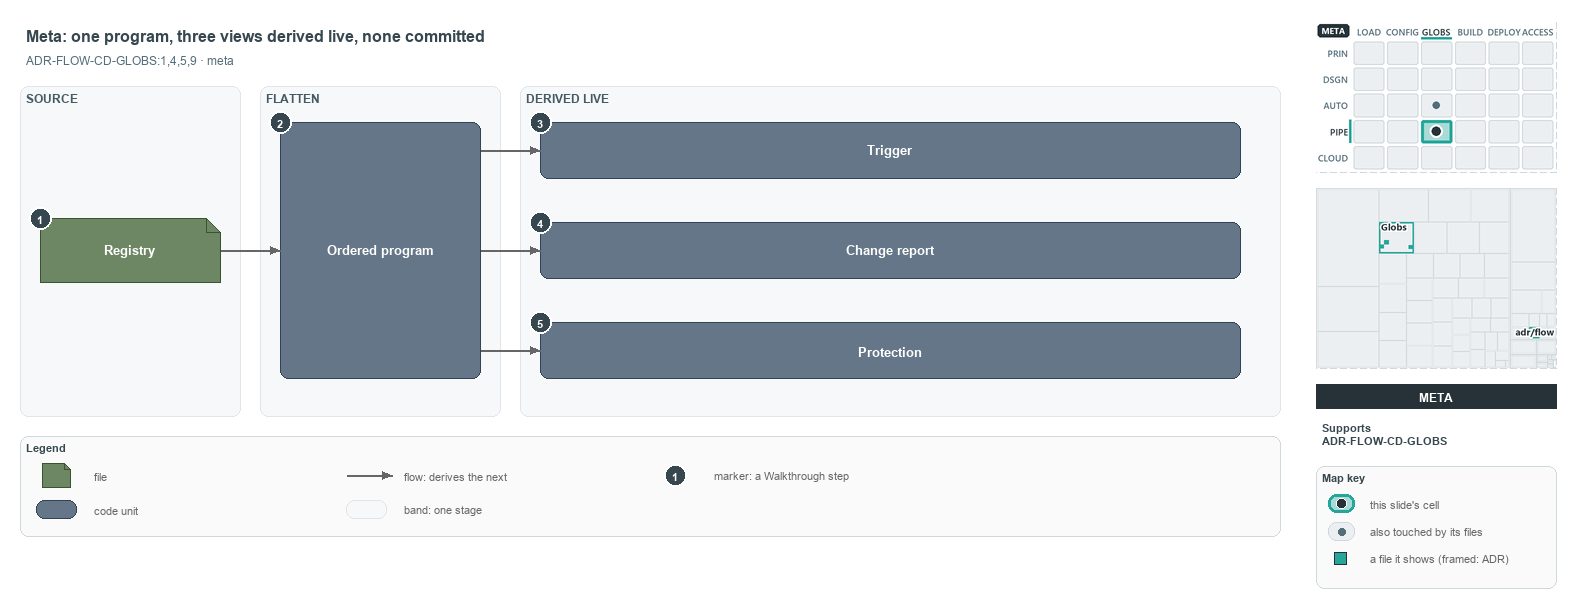

The diagram above was exported from draw.io. Its source (the exported page's mxGraphModel, read from the mxfile embedded in the PNG):
<mxGraphModel dx="1024" dy="768" grid="0" gridSize="10" guides="1" tooltips="1" connect="1" arrows="1" fold="1" page="1" pageScale="1" pageWidth="1572" pageHeight="560" background="#ffffff" math="0" shadow="0">
  <root>
    <mxCell id="0" />
    <mxCell id="1" parent="0" />
    <mxCell id="title" value="Meta: one program, three views derived live, none committed" style="text;html=1;align=left;verticalAlign=middle;fontSize=16;fontStyle=1;fontColor=#37474F;" vertex="1" parent="1">
      <mxGeometry x="20" y="14" width="1260" height="30" as="geometry" />
    </mxCell>
    <mxCell id="subtitle" value="ADR-FLOW-CD-GLOBS:1,4,5,9 · meta" style="text;html=1;align=left;verticalAlign=middle;fontSize=12;fontColor=#546E7A;" vertex="1" parent="1">
      <mxGeometry x="20" y="44" width="1240" height="20" as="geometry" />
    </mxCell>
    <mxCell id="band-source" value="SOURCE" style="rounded=1;html=1;arcSize=3;fillColor=#F6F8FA;strokeColor=#E1E4E8;verticalAlign=top;align=left;spacingLeft=8;fontStyle=1;fontSize=12;fontColor=#455A64;" vertex="1" parent="1">
      <mxGeometry x="20" y="80" width="220" height="330" as="geometry" />
    </mxCell>
    <mxCell id="band-flatten" value="FLATTEN" style="rounded=1;html=1;arcSize=3;fillColor=#F6F8FA;strokeColor=#E1E4E8;verticalAlign=top;align=left;spacingLeft=8;fontStyle=1;fontSize=12;fontColor=#455A64;" vertex="1" parent="1">
      <mxGeometry x="260" y="80" width="240" height="330" as="geometry" />
    </mxCell>
    <mxCell id="band-derived" value="DERIVED LIVE" style="rounded=1;html=1;arcSize=3;fillColor=#F6F8FA;strokeColor=#E1E4E8;verticalAlign=top;align=left;spacingLeft=8;fontStyle=1;fontSize=12;fontColor=#455A64;" vertex="1" parent="1">
      <mxGeometry x="520" y="80" width="760" height="330" as="geometry" />
    </mxCell>
    <mxCell id="f-registry" value="&lt;b&gt;Registry&lt;/b&gt;" style="shape=note;size=14;whiteSpace=wrap;html=1;fontColor=#FFFFFF;fillColor=#6d8764;strokeColor=#3a5431;fontSize=13;" vertex="1" parent="1">
      <mxGeometry x="40" y="212" width="180" height="64" as="geometry" />
    </mxCell>
    <mxCell id="c-program" value="&lt;b&gt;Ordered program&lt;/b&gt;" style="rounded=1;whiteSpace=wrap;html=1;fontColor=#FFFFFF;arcSize=20;fillColor=#647687;strokeColor=#314354;fontSize=13;" vertex="1" parent="1">
      <mxGeometry x="280" y="116" width="200" height="256" as="geometry" />
    </mxCell>
    <mxCell id="p-edge-registry-program-a" value="" style="text;html=1;strokeColor=none;fillColor=none;" vertex="1" parent="1">
      <mxGeometry x="220" y="244" width="1" height="1" as="geometry" />
    </mxCell>
    <mxCell id="p-edge-registry-program-b" value="" style="text;html=1;strokeColor=none;fillColor=none;" vertex="1" parent="1">
      <mxGeometry x="280" y="244" width="1" height="1" as="geometry" />
    </mxCell>
    <mxCell id="edge-registry-program" value="" style="edgeStyle=orthogonalEdgeStyle;rounded=1;html=1;fontSize=11;endArrow=block;strokeColor=#666666;" edge="1" parent="1" source="p-edge-registry-program-a" target="p-edge-registry-program-b">
      <mxGeometry relative="1" as="geometry" />
    </mxCell>
    <mxCell id="c-view-1" value="&lt;b&gt;Trigger&lt;/b&gt;" style="rounded=1;whiteSpace=wrap;html=1;fontColor=#FFFFFF;arcSize=20;fillColor=#647687;strokeColor=#314354;fontSize=13;" vertex="1" parent="1">
      <mxGeometry x="540" y="116" width="700" height="56" as="geometry" />
    </mxCell>
    <mxCell id="p-edge-program-view-1-a" value="" style="text;html=1;strokeColor=none;fillColor=none;" vertex="1" parent="1">
      <mxGeometry x="480" y="144" width="1" height="1" as="geometry" />
    </mxCell>
    <mxCell id="p-edge-program-view-1-b" value="" style="text;html=1;strokeColor=none;fillColor=none;" vertex="1" parent="1">
      <mxGeometry x="540" y="144" width="1" height="1" as="geometry" />
    </mxCell>
    <mxCell id="edge-program-view-1" value="" style="edgeStyle=orthogonalEdgeStyle;rounded=1;html=1;fontSize=11;endArrow=block;strokeColor=#666666;" edge="1" parent="1" source="p-edge-program-view-1-a" target="p-edge-program-view-1-b">
      <mxGeometry relative="1" as="geometry" />
    </mxCell>
    <mxCell id="c-view-2" value="&lt;b&gt;Change report&lt;/b&gt;" style="rounded=1;whiteSpace=wrap;html=1;fontColor=#FFFFFF;arcSize=20;fillColor=#647687;strokeColor=#314354;fontSize=13;" vertex="1" parent="1">
      <mxGeometry x="540" y="216" width="700" height="56" as="geometry" />
    </mxCell>
    <mxCell id="p-edge-program-view-2-a" value="" style="text;html=1;strokeColor=none;fillColor=none;" vertex="1" parent="1">
      <mxGeometry x="480" y="244" width="1" height="1" as="geometry" />
    </mxCell>
    <mxCell id="p-edge-program-view-2-b" value="" style="text;html=1;strokeColor=none;fillColor=none;" vertex="1" parent="1">
      <mxGeometry x="540" y="244" width="1" height="1" as="geometry" />
    </mxCell>
    <mxCell id="edge-program-view-2" value="" style="edgeStyle=orthogonalEdgeStyle;rounded=1;html=1;fontSize=11;endArrow=block;strokeColor=#666666;" edge="1" parent="1" source="p-edge-program-view-2-a" target="p-edge-program-view-2-b">
      <mxGeometry relative="1" as="geometry" />
    </mxCell>
    <mxCell id="c-view-3" value="&lt;b&gt;Protection&lt;/b&gt;" style="rounded=1;whiteSpace=wrap;html=1;fontColor=#FFFFFF;arcSize=20;fillColor=#647687;strokeColor=#314354;fontSize=13;" vertex="1" parent="1">
      <mxGeometry x="540" y="316" width="700" height="56" as="geometry" />
    </mxCell>
    <mxCell id="p-edge-program-view-3-a" value="" style="text;html=1;strokeColor=none;fillColor=none;" vertex="1" parent="1">
      <mxGeometry x="480" y="344" width="1" height="1" as="geometry" />
    </mxCell>
    <mxCell id="p-edge-program-view-3-b" value="" style="text;html=1;strokeColor=none;fillColor=none;" vertex="1" parent="1">
      <mxGeometry x="540" y="344" width="1" height="1" as="geometry" />
    </mxCell>
    <mxCell id="edge-program-view-3" value="" style="edgeStyle=orthogonalEdgeStyle;rounded=1;html=1;fontSize=11;endArrow=block;strokeColor=#666666;" edge="1" parent="1" source="p-edge-program-view-3-a" target="p-edge-program-view-3-b">
      <mxGeometry relative="1" as="geometry" />
    </mxCell>
    <mxCell id="mark-1" value="1" style="ellipse;html=1;fillColor=#37474F;strokeColor=#FFFFFF;strokeWidth=2;fontColor=#FFFFFF;fontStyle=1;fontSize=11;" vertex="1" parent="1">
      <mxGeometry x="29" y="201" width="22" height="22" as="geometry" />
    </mxCell>
    <mxCell id="mark-2" value="2" style="ellipse;html=1;fillColor=#37474F;strokeColor=#FFFFFF;strokeWidth=2;fontColor=#FFFFFF;fontStyle=1;fontSize=11;" vertex="1" parent="1">
      <mxGeometry x="269" y="105" width="22" height="22" as="geometry" />
    </mxCell>
    <mxCell id="mark-3" value="3" style="ellipse;html=1;fillColor=#37474F;strokeColor=#FFFFFF;strokeWidth=2;fontColor=#FFFFFF;fontStyle=1;fontSize=11;" vertex="1" parent="1">
      <mxGeometry x="529" y="105" width="22" height="22" as="geometry" />
    </mxCell>
    <mxCell id="mark-4" value="4" style="ellipse;html=1;fillColor=#37474F;strokeColor=#FFFFFF;strokeWidth=2;fontColor=#FFFFFF;fontStyle=1;fontSize=11;" vertex="1" parent="1">
      <mxGeometry x="529" y="205" width="22" height="22" as="geometry" />
    </mxCell>
    <mxCell id="mark-5" value="5" style="ellipse;html=1;fillColor=#37474F;strokeColor=#FFFFFF;strokeWidth=2;fontColor=#FFFFFF;fontStyle=1;fontSize=11;" vertex="1" parent="1">
      <mxGeometry x="529" y="305" width="22" height="22" as="geometry" />
    </mxCell>
    <mxCell id="legend" value="&lt;b&gt;Legend&lt;/b&gt;" style="rounded=1;whiteSpace=wrap;html=1;arcSize=6;fillColor=#FAFAFA;strokeColor=#CFD8DC;align=left;verticalAlign=top;spacing=8;fontSize=11;fontColor=#37474F;" vertex="1" parent="1">
      <mxGeometry x="20" y="430" width="1260" height="100" as="geometry" />
    </mxCell>
    <mxCell id="legend-1" value="" style="shape=note;size=6;whiteSpace=wrap;html=1;fontColor=#FFFFFF;fillColor=#6d8764;strokeColor=#3a5431;" vertex="1" parent="1">
      <mxGeometry x="42" y="457" width="28" height="24" as="geometry" />
    </mxCell>
    <mxCell id="legend-1-text" value="file" style="text;html=1;align=left;verticalAlign=middle;fontSize=11;fontColor=#666666;" vertex="1" parent="1">
      <mxGeometry x="88" y="459" width="250" height="20" as="geometry" />
    </mxCell>
    <mxCell id="legend-2" value="" style="rounded=1;whiteSpace=wrap;html=1;fontColor=#FFFFFF;arcSize=20;fillColor=#647687;strokeColor=#314354;" vertex="1" parent="1">
      <mxGeometry x="36" y="494" width="40" height="18" as="geometry" />
    </mxCell>
    <mxCell id="legend-2-text" value="code unit" style="text;html=1;align=left;verticalAlign=middle;fontSize=11;fontColor=#666666;" vertex="1" parent="1">
      <mxGeometry x="88" y="493" width="250" height="20" as="geometry" />
    </mxCell>
    <mxCell id="p-legend-3-a" value="" style="text;html=1;strokeColor=none;fillColor=none;" vertex="1" parent="1">
      <mxGeometry x="346" y="469" width="1" height="1" as="geometry" />
    </mxCell>
    <mxCell id="p-legend-3-b" value="" style="text;html=1;strokeColor=none;fillColor=none;" vertex="1" parent="1">
      <mxGeometry x="392" y="469" width="1" height="1" as="geometry" />
    </mxCell>
    <mxCell id="legend-3" value="" style="edgeStyle=orthogonalEdgeStyle;rounded=1;html=1;fontSize=11;endArrow=block;strokeColor=#666666;" edge="1" parent="1" source="p-legend-3-a" target="p-legend-3-b">
      <mxGeometry relative="1" as="geometry" />
    </mxCell>
    <mxCell id="legend-3-text" value="flow: derives the next" style="text;html=1;align=left;verticalAlign=middle;fontSize=11;fontColor=#666666;" vertex="1" parent="1">
      <mxGeometry x="398" y="459" width="250" height="20" as="geometry" />
    </mxCell>
    <mxCell id="legend-4" value="" style="rounded=1;html=1;arcSize=3;fillColor=#F6F8FA;strokeColor=#E1E4E8;" vertex="1" parent="1">
      <mxGeometry x="346" y="494" width="40" height="18" as="geometry" />
    </mxCell>
    <mxCell id="legend-4-text" value="band: one stage" style="text;html=1;align=left;verticalAlign=middle;fontSize=11;fontColor=#666666;" vertex="1" parent="1">
      <mxGeometry x="398" y="493" width="250" height="20" as="geometry" />
    </mxCell>
    <mxCell id="legend-5" value="1" style="ellipse;html=1;fillColor=#37474F;strokeColor=#FFFFFF;strokeWidth=2;fontColor=#FFFFFF;fontStyle=1;fontSize=11;" vertex="1" parent="1">
      <mxGeometry x="664" y="458" width="22" height="22" as="geometry" />
    </mxCell>
    <mxCell id="legend-5-text" value="marker: a Walkthrough step" style="text;html=1;align=left;verticalAlign=middle;fontSize=11;fontColor=#666666;" vertex="1" parent="1">
      <mxGeometry x="708" y="459" width="250" height="20" as="geometry" />
    </mxCell>
    <mxCell id="minimap-stack" value="" style="shape=image;html=1;imageAspect=0;aspect=fixed;verticalLabelPosition=bottom;strokeColor=#CFD8DC;dashed=1;fillColor=#FAFAFA;image=data:image/png,(base64 omitted: 16212 chars);" vertex="1" parent="1">
      <mxGeometry x="1316" y="16" width="240" height="150" as="geometry" />
    </mxCell>
    <mxCell id="minimap-tree" value="" style="shape=image;html=1;imageAspect=0;aspect=fixed;verticalLabelPosition=bottom;strokeColor=#CFD8DC;dashed=1;fillColor=#FAFAFA;image=data:image/png,(base64 omitted: 8516 chars);" vertex="1" parent="1">
      <mxGeometry x="1316" y="182" width="240" height="180" as="geometry" />
    </mxCell>
    <mxCell id="lens-badge" value="META" style="rounded=0;whiteSpace=wrap;html=1;align=center;verticalAlign=middle;fontSize=12;fontStyle=1;fontColor=#FFFFFF;fillColor=#263238;strokeColor=none;" vertex="1" parent="1">
      <mxGeometry x="1316" y="378" width="240" height="24" as="geometry" />
    </mxCell>
    <mxCell id="supports" value="&lt;b&gt;Supports&lt;/b&gt;&lt;br&gt;ADR-FLOW-CD-GLOBS" style="text;html=1;whiteSpace=wrap;align=left;verticalAlign=top;fontSize=11;fontColor=#37474F;" vertex="1" parent="1">
      <mxGeometry x="1316" y="410" width="240" height="38" as="geometry" />
    </mxCell>
    <mxCell id="mapkey" value="&lt;b&gt;Map key&lt;/b&gt;" style="rounded=1;whiteSpace=wrap;html=1;arcSize=6;fillColor=#FAFAFA;strokeColor=#CFD8DC;align=left;verticalAlign=top;spacing=8;fontSize=11;fontColor=#37474F;" vertex="1" parent="1">
      <mxGeometry x="1316" y="460" width="240" height="122" as="geometry" />
    </mxCell>
    <mxCell id="mapkey-here" value="" style="rounded=1;arcSize=20;html=1;fillColor=#A8DBD7;strokeColor=#26A69A;strokeWidth=3;" vertex="1" parent="1">
      <mxGeometry x="1328" y="488" width="26" height="18" as="geometry" />
    </mxCell>
    <mxCell id="mapkey-here-dot" value="" style="ellipse;html=1;fillColor=#263238;strokeColor=#FFFFFF;strokeWidth=1.5;" vertex="1" parent="1">
      <mxGeometry x="1336" y="492" width="10" height="10" as="geometry" />
    </mxCell>
    <mxCell id="mapkey-here-text" value="this slide's cell" style="text;html=1;align=left;verticalAlign=middle;fontSize=11;fontColor=#666666;" vertex="1" parent="1">
      <mxGeometry x="1364" y="487" width="180" height="20" as="geometry" />
    </mxCell>
    <mxCell id="mapkey-touched" value="" style="rounded=1;arcSize=20;html=1;fillColor=#ECEFF1;strokeColor=#CFD8DC;" vertex="1" parent="1">
      <mxGeometry x="1328" y="516" width="26" height="18" as="geometry" />
    </mxCell>
    <mxCell id="mapkey-touched-dot" value="" style="ellipse;html=1;fillColor=#546E7A;strokeColor=none;" vertex="1" parent="1">
      <mxGeometry x="1338" y="522" width="7" height="7" as="geometry" />
    </mxCell>
    <mxCell id="mapkey-touched-text" value="also touched by its files" style="text;html=1;align=left;verticalAlign=middle;fontSize=11;fontColor=#666666;" vertex="1" parent="1">
      <mxGeometry x="1364" y="515" width="180" height="20" as="geometry" />
    </mxCell>
    <mxCell id="mapkey-file" value="" style="rounded=0;html=1;fillColor=#26A69A;strokeColor=#263238;strokeWidth=1.5;" vertex="1" parent="1">
      <mxGeometry x="1334" y="546" width="12" height="12" as="geometry" />
    </mxCell>
    <mxCell id="mapkey-file-text" value="a file it shows (framed: ADR)" style="text;html=1;align=left;verticalAlign=middle;fontSize=11;fontColor=#666666;" vertex="1" parent="1">
      <mxGeometry x="1364" y="542" width="180" height="20" as="geometry" />
    </mxCell>
  </root>
</mxGraphModel>